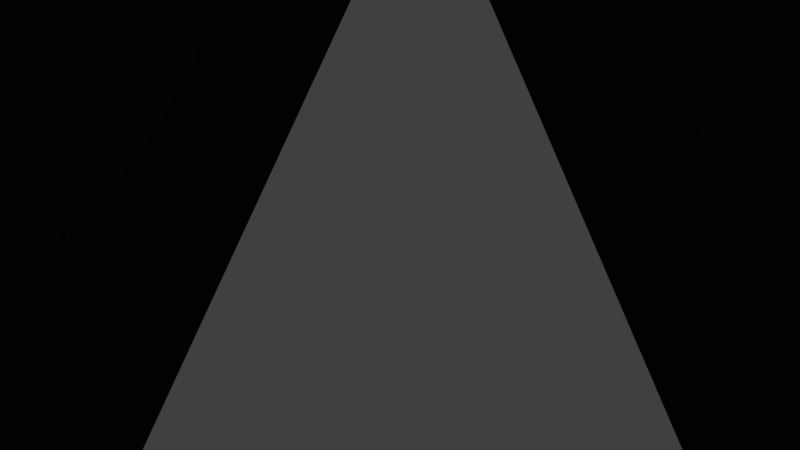 # Source: rigid_body_buggy.blend  (saved by Blender 2.73.0; exported with 4.5.12 LTS)
import bpy
from mathutils import Matrix  # noqa: F401  (used for matrix-valued properties, if any)

bpy.ops.wm.read_factory_settings(use_empty=True)
scene = bpy.context.scene
scene.name = 'Scene'

# ---- collections
col_collection_1 = bpy.data.collections.new('Collection 1'); scene.collection.children.link(col_collection_1)

# ---- world
world_world = bpy.data.worlds.new('World'); scene.world = world_world
world_world.color = (0.05088, 0.05088, 0.05088)
world_world.use_sun_shadow = False
world_world.sun_shadow_jitter_overblur = 0.0
world_world.cycles.sampling_method = 'MANUAL'
world_world.cycles.sample_map_resolution = 256

# ---- cameras
cam_camera = bpy.data.cameras.new('Camera')
cam_camera.clip_end = 100.0
cam_camera.lens = 35.0
cam_camera.sensor_width = 32.0
cam_camera.sensor_height = 18.0
cam_camera.ortho_scale = 7.314
cam_camera.dof.focus_distance = 0.0
cam_camera.dof.aperture_fstop = 128.0

# ---- lights
light_lamp = bpy.data.lights.new('Lamp', 'POINT')
light_lamp.transmission_factor = 0.0
light_lamp.cutoff_distance = 30.0
light_lamp.energy = 100.0
light_lamp.shadow_buffer_clip_start = 1.001
light_lamp.shadow_soft_size = 0.1
light_lamp.shadow_maximum_resolution = 0.006
light_lamp.use_absolute_resolution = True
light_lamp.cycles.use_multiple_importance_sampling = False

# ---- meshes
me_cube_001 = bpy.data.meshes.new('Cube.001')
me_cube_001.from_pydata([(-70.0, -70.0, -70.0), (-70.0, 70.0, -70.0), (70.0, 70.0, -70.0), (70.0, -70.0, -70.0), (-70.0, -70.0, 70.0), (-70.0, 70.0, 70.0), (70.0, 70.0, 70.0), (70.0, -70.0, 70.0)], [], [(4, 5, 1, 0), (5, 6, 2, 1), (6, 7, 3, 2), (7, 4, 0, 3), (0, 1, 2, 3), (7, 6, 5, 4)])
me_cube_001.use_remesh_preserve_volume = False
me_cube_001.use_remesh_preserve_attributes = False
me_cube_001.use_mirror_vertex_groups = False
me_cube_001.update()
me_cylinder_002 = bpy.data.meshes.new('Cylinder.002')
me_cylinder_002.from_pydata([(-149.6, 114.6, 0.887), (-149.6, 84.62, 0.8732), (-136.0, 114.6, -0.458), (-136.0, 84.63, -0.4719), (-122.9, 114.6, -4.441), (-122.9, 84.63, -4.455), (-110.8, 114.6, -10.91), (-110.8, 84.63, -10.92), (-100.1, 114.6, -19.62), (-100.1, 84.63, -19.63), (-91.44, 114.6, -30.22), (-91.44, 84.64, -30.24), (-84.97, 114.6, -42.33), (-84.97, 84.64, -42.34), (-80.99, 114.7, -55.46), (-80.99, 84.65, -55.47), (-79.64, 114.7, -69.11), (-79.64, 84.66, -69.13), (-80.99, 114.7, -82.77), (-80.99, 84.66, -82.78), (-84.97, 114.7, -95.9), (-84.97, 84.67, -95.91), (-91.44, 114.7, -108.0), (-91.44, 84.67, -108.0), (-100.1, 114.7, -118.6), (-100.1, 84.68, -118.6), (-110.8, 114.7, -127.3), (-110.8, 84.68, -127.3), (-122.9, 114.7, -133.8), (-122.9, 84.69, -133.8), (-136.0, 114.7, -137.8), (-136.0, 84.69, -137.8), (-149.6, 114.7, -139.1), (-149.6, 84.69, -139.1), (-163.3, 114.7, -137.8), (-163.3, 84.69, -137.8), (-176.4, 114.7, -133.8), (-176.4, 84.69, -133.8), (-188.5, 114.7, -127.3), (-188.5, 84.68, -127.3), (-199.1, 114.7, -118.6), (-199.1, 84.68, -118.6), (-207.8, 114.7, -108.0), (-207.8, 84.67, -108.0), (-214.3, 114.7, -95.9), (-214.3, 84.67, -95.91), (-218.3, 114.7, -82.77), (-218.3, 84.66, -82.78), (-219.6, 114.7, -69.11), (-219.6, 84.66, -69.13), (-218.3, 114.7, -55.46), (-218.3, 84.65, -55.47), (-214.3, 114.6, -42.33), (-214.3, 84.64, -42.34), (-207.8, 114.6, -30.22), (-207.8, 84.64, -30.24), (-199.1, 114.6, -19.62), (-199.1, 84.63, -19.63), (-188.5, 114.6, -10.91), (-188.5, 84.63, -10.92), (-176.4, 114.6, -4.441), (-176.4, 84.63, -4.455), (-163.3, 114.6, -0.458), (-163.3, 84.63, -0.4718)], [], [(0, 1, 3, 2), (2, 3, 5, 4), (4, 5, 7, 6), (6, 7, 9, 8), (8, 9, 11, 10), (10, 11, 13, 12), (12, 13, 15, 14), (14, 15, 17, 16), (16, 17, 19, 18), (18, 19, 21, 20), (20, 21, 23, 22), (22, 23, 25, 24), (24, 25, 27, 26), (26, 27, 29, 28), (28, 29, 31, 30), (30, 31, 33, 32), (32, 33, 35, 34), (34, 35, 37, 36), (36, 37, 39, 38), (38, 39, 41, 40), (40, 41, 43, 42), (42, 43, 45, 44), (44, 45, 47, 46), (46, 47, 49, 48), (48, 49, 51, 50), (50, 51, 53, 52), (52, 53, 55, 54), (54, 55, 57, 56), (56, 57, 59, 58), (58, 59, 61, 60), (3, 1, 63, 61, 59, 57, 55, 53, 51, 49, 47, 45, 43, 41, 39, 37, 35, 33, 31, 29, 27, 25, 23, 21, 19, 17, 15, 13, 11, 9, 7, 5), (62, 63, 1, 0), (60, 61, 63, 62), (0, 2, 4, 6, 8, 10, 12, 14, 16, 18, 20, 22, 24, 26, 28, 30, 32, 34, 36, 38, 40, 42, 44, 46, 48, 50, 52, 54, 56, 58, 60, 62)])
me_cylinder_002.use_remesh_preserve_volume = False
me_cylinder_002.use_remesh_preserve_attributes = False
me_cylinder_002.use_mirror_vertex_groups = False
me_cylinder_002.update()
me_cylinder_003 = bpy.data.meshes.new('Cylinder.003')
me_cylinder_003.from_pydata([(148.9, 114.6, 0.887), (148.9, 84.62, 0.8732), (162.6, 114.6, -0.458), (162.6, 84.63, -0.4719), (175.7, 114.6, -4.441), (175.7, 84.63, -4.455), (187.8, 114.6, -10.91), (187.8, 84.63, -10.92), (198.4, 114.6, -19.62), (198.4, 84.63, -19.63), (207.1, 114.6, -30.22), (207.1, 84.64, -30.24), (213.6, 114.6, -42.33), (213.6, 84.64, -42.34), (217.6, 114.7, -55.46), (217.6, 84.65, -55.47), (218.9, 114.7, -69.11), (218.9, 84.66, -69.13), (217.6, 114.7, -82.77), (217.6, 84.66, -82.78), (213.6, 114.7, -95.9), (213.6, 84.67, -95.91), (207.1, 114.7, -108.0), (207.1, 84.67, -108.0), (198.4, 114.7, -118.6), (198.4, 84.68, -118.6), (187.8, 114.7, -127.3), (187.8, 84.68, -127.3), (175.7, 114.7, -133.8), (175.7, 84.69, -133.8), (162.6, 114.7, -137.8), (162.6, 84.69, -137.8), (148.9, 114.7, -139.1), (148.9, 84.69, -139.1), (135.3, 114.7, -137.8), (135.3, 84.69, -137.8), (122.1, 114.7, -133.8), (122.1, 84.69, -133.8), (110.0, 114.7, -127.3), (110.0, 84.68, -127.3), (99.43, 114.7, -118.6), (99.43, 84.68, -118.6), (90.73, 114.7, -108.0), (90.73, 84.67, -108.0), (84.26, 114.7, -95.9), (84.26, 84.67, -95.91), (80.27, 114.7, -82.77), (80.27, 84.66, -82.78), (78.93, 114.7, -69.11), (78.93, 84.66, -69.13), (80.27, 114.7, -55.46), (80.27, 84.65, -55.47), (84.26, 114.6, -42.33), (84.26, 84.64, -42.34), (90.73, 114.6, -30.22), (90.73, 84.64, -30.24), (99.43, 114.6, -19.62), (99.43, 84.63, -19.63), (110.0, 114.6, -10.91), (110.0, 84.63, -10.92), (122.1, 114.6, -4.441), (122.1, 84.63, -4.455), (135.3, 114.6, -0.458), (135.3, 84.63, -0.4718)], [], [(0, 1, 3, 2), (2, 3, 5, 4), (4, 5, 7, 6), (6, 7, 9, 8), (8, 9, 11, 10), (10, 11, 13, 12), (12, 13, 15, 14), (14, 15, 17, 16), (16, 17, 19, 18), (18, 19, 21, 20), (20, 21, 23, 22), (22, 23, 25, 24), (24, 25, 27, 26), (26, 27, 29, 28), (28, 29, 31, 30), (30, 31, 33, 32), (32, 33, 35, 34), (34, 35, 37, 36), (36, 37, 39, 38), (38, 39, 41, 40), (40, 41, 43, 42), (42, 43, 45, 44), (44, 45, 47, 46), (46, 47, 49, 48), (48, 49, 51, 50), (50, 51, 53, 52), (52, 53, 55, 54), (54, 55, 57, 56), (56, 57, 59, 58), (58, 59, 61, 60), (3, 1, 63, 61, 59, 57, 55, 53, 51, 49, 47, 45, 43, 41, 39, 37, 35, 33, 31, 29, 27, 25, 23, 21, 19, 17, 15, 13, 11, 9, 7, 5), (62, 63, 1, 0), (60, 61, 63, 62), (0, 2, 4, 6, 8, 10, 12, 14, 16, 18, 20, 22, 24, 26, 28, 30, 32, 34, 36, 38, 40, 42, 44, 46, 48, 50, 52, 54, 56, 58, 60, 62)])
me_cylinder_003.use_remesh_preserve_volume = False
me_cylinder_003.use_remesh_preserve_attributes = False
me_cylinder_003.use_mirror_vertex_groups = False
me_cylinder_003.update()
me_cylinder = bpy.data.meshes.new('Cylinder')
me_cylinder.from_pydata([(-149.6, -91.31, 0.887), (-149.6, -121.3, 0.8732), (-136.0, -91.31, -0.458), (-136.0, -121.3, -0.4719), (-122.9, -91.31, -4.441), (-122.9, -121.3, -4.455), (-110.8, -91.3, -10.91), (-110.8, -121.3, -10.92), (-100.1, -91.3, -19.62), (-100.1, -121.3, -19.63), (-91.44, -91.3, -30.22), (-91.44, -121.3, -30.24), (-84.97, -91.29, -42.33), (-84.97, -121.3, -42.34), (-80.99, -91.28, -55.46), (-80.99, -121.3, -55.47), (-79.64, -91.28, -69.11), (-79.64, -121.3, -69.13), (-80.99, -91.27, -82.77), (-80.99, -121.3, -82.78), (-84.97, -91.27, -95.9), (-84.97, -121.3, -95.91), (-91.44, -91.26, -108.0), (-91.44, -121.3, -108.0), (-100.1, -91.25, -118.6), (-100.1, -121.3, -118.6), (-110.8, -91.25, -127.3), (-110.8, -121.3, -127.3), (-122.9, -91.25, -133.8), (-122.9, -121.2, -133.8), (-136.0, -91.25, -137.8), (-136.0, -121.2, -137.8), (-149.6, -91.25, -139.1), (-149.6, -121.2, -139.1), (-163.3, -91.25, -137.8), (-163.3, -121.2, -137.8), (-176.4, -91.25, -133.8), (-176.4, -121.2, -133.8), (-188.5, -91.25, -127.3), (-188.5, -121.3, -127.3), (-199.1, -91.25, -118.6), (-199.1, -121.3, -118.6), (-207.8, -91.26, -108.0), (-207.8, -121.3, -108.0), (-214.3, -91.27, -95.9), (-214.3, -121.3, -95.91), (-218.3, -91.27, -82.77), (-218.3, -121.3, -82.78), (-219.6, -91.28, -69.11), (-219.6, -121.3, -69.13), (-218.3, -91.28, -55.46), (-218.3, -121.3, -55.47), (-214.3, -91.29, -42.33), (-214.3, -121.3, -42.34), (-207.8, -91.3, -30.22), (-207.8, -121.3, -30.24), (-199.1, -91.3, -19.62), (-199.1, -121.3, -19.63), (-188.5, -91.3, -10.91), (-188.5, -121.3, -10.92), (-176.4, -91.31, -4.441), (-176.4, -121.3, -4.455), (-163.3, -91.31, -0.458), (-163.3, -121.3, -0.4718)], [], [(0, 1, 3, 2), (2, 3, 5, 4), (4, 5, 7, 6), (6, 7, 9, 8), (8, 9, 11, 10), (10, 11, 13, 12), (12, 13, 15, 14), (14, 15, 17, 16), (16, 17, 19, 18), (18, 19, 21, 20), (20, 21, 23, 22), (22, 23, 25, 24), (24, 25, 27, 26), (26, 27, 29, 28), (28, 29, 31, 30), (30, 31, 33, 32), (32, 33, 35, 34), (34, 35, 37, 36), (36, 37, 39, 38), (38, 39, 41, 40), (40, 41, 43, 42), (42, 43, 45, 44), (44, 45, 47, 46), (46, 47, 49, 48), (48, 49, 51, 50), (50, 51, 53, 52), (52, 53, 55, 54), (54, 55, 57, 56), (56, 57, 59, 58), (58, 59, 61, 60), (3, 1, 63, 61, 59, 57, 55, 53, 51, 49, 47, 45, 43, 41, 39, 37, 35, 33, 31, 29, 27, 25, 23, 21, 19, 17, 15, 13, 11, 9, 7, 5), (62, 63, 1, 0), (60, 61, 63, 62), (0, 2, 4, 6, 8, 10, 12, 14, 16, 18, 20, 22, 24, 26, 28, 30, 32, 34, 36, 38, 40, 42, 44, 46, 48, 50, 52, 54, 56, 58, 60, 62)])
me_cylinder.use_remesh_preserve_volume = False
me_cylinder.use_remesh_preserve_attributes = False
me_cylinder.use_mirror_vertex_groups = False
me_cylinder.update()
me_cylinder_001 = bpy.data.meshes.new('Cylinder.001')
me_cylinder_001.from_pydata([(148.9, -91.31, 0.887), (148.9, -121.3, 0.8732), (162.6, -91.31, -0.458), (162.6, -121.3, -0.4719), (175.7, -91.31, -4.441), (175.7, -121.3, -4.455), (187.8, -91.3, -10.91), (187.8, -121.3, -10.92), (198.4, -91.3, -19.62), (198.4, -121.3, -19.63), (207.1, -91.3, -30.22), (207.1, -121.3, -30.24), (213.6, -91.29, -42.33), (213.6, -121.3, -42.34), (217.6, -91.28, -55.46), (217.6, -121.3, -55.47), (218.9, -91.28, -69.11), (218.9, -121.3, -69.13), (217.6, -91.27, -82.77), (217.6, -121.3, -82.78), (213.6, -91.27, -95.9), (213.6, -121.3, -95.91), (207.1, -91.26, -108.0), (207.1, -121.3, -108.0), (198.4, -91.25, -118.6), (198.4, -121.3, -118.6), (187.8, -91.25, -127.3), (187.8, -121.3, -127.3), (175.7, -91.25, -133.8), (175.7, -121.2, -133.8), (162.6, -91.25, -137.8), (162.6, -121.2, -137.8), (148.9, -91.25, -139.1), (148.9, -121.2, -139.1), (135.3, -91.25, -137.8), (135.3, -121.2, -137.8), (122.1, -91.25, -133.8), (122.1, -121.2, -133.8), (110.0, -91.25, -127.3), (110.0, -121.3, -127.3), (99.43, -91.25, -118.6), (99.43, -121.3, -118.6), (90.73, -91.26, -108.0), (90.73, -121.3, -108.0), (84.26, -91.27, -95.9), (84.26, -121.3, -95.91), (80.27, -91.27, -82.77), (80.27, -121.3, -82.78), (78.93, -91.28, -69.11), (78.93, -121.3, -69.13), (80.27, -91.28, -55.46), (80.27, -121.3, -55.47), (84.26, -91.29, -42.33), (84.26, -121.3, -42.34), (90.73, -91.3, -30.22), (90.73, -121.3, -30.24), (99.43, -91.3, -19.62), (99.43, -121.3, -19.63), (110.0, -91.3, -10.91), (110.0, -121.3, -10.92), (122.1, -91.31, -4.441), (122.1, -121.3, -4.455), (135.3, -91.31, -0.458), (135.3, -121.3, -0.4718)], [], [(0, 1, 3, 2), (2, 3, 5, 4), (4, 5, 7, 6), (6, 7, 9, 8), (8, 9, 11, 10), (10, 11, 13, 12), (12, 13, 15, 14), (14, 15, 17, 16), (16, 17, 19, 18), (18, 19, 21, 20), (20, 21, 23, 22), (22, 23, 25, 24), (24, 25, 27, 26), (26, 27, 29, 28), (28, 29, 31, 30), (30, 31, 33, 32), (32, 33, 35, 34), (34, 35, 37, 36), (36, 37, 39, 38), (38, 39, 41, 40), (40, 41, 43, 42), (42, 43, 45, 44), (44, 45, 47, 46), (46, 47, 49, 48), (48, 49, 51, 50), (50, 51, 53, 52), (52, 53, 55, 54), (54, 55, 57, 56), (56, 57, 59, 58), (58, 59, 61, 60), (3, 1, 63, 61, 59, 57, 55, 53, 51, 49, 47, 45, 43, 41, 39, 37, 35, 33, 31, 29, 27, 25, 23, 21, 19, 17, 15, 13, 11, 9, 7, 5), (62, 63, 1, 0), (60, 61, 63, 62), (0, 2, 4, 6, 8, 10, 12, 14, 16, 18, 20, 22, 24, 26, 28, 30, 32, 34, 36, 38, 40, 42, 44, 46, 48, 50, 52, 54, 56, 58, 60, 62)])
me_cylinder_001.use_remesh_preserve_volume = False
me_cylinder_001.use_remesh_preserve_attributes = False
me_cylinder_001.use_mirror_vertex_groups = False
me_cylinder_001.update()

# ---- objects
ob_cube = bpy.data.objects.new('Cube', me_cube_001)
ob_cylinder_002 = bpy.data.objects.new('Cylinder.002', me_cylinder_002)
ob_cylinder_003 = bpy.data.objects.new('Cylinder.003', me_cylinder_003)
ob_cylinder = bpy.data.objects.new('Cylinder', me_cylinder)
ob_cylinder_001 = bpy.data.objects.new('Cylinder.001', me_cylinder_001)
ob_lamp = bpy.data.objects.new('Lamp', light_lamp)
ob_camera = bpy.data.objects.new('Camera', cam_camera)

# ---- transforms, parenting, visibility, modifiers, constraints
ob_cube.location = (0.0, 0.0, 0.0)
ob_cube.lineart.crease_threshold = 0.0
ob_cylinder_002.parent = ob_cube
ob_cylinder_002.matrix_parent_inverse = Matrix(((1.0, 0.0, 0.0, -70.0), (0.0, 1.0, 0.0, -70.0), (0.0, 0.0, 1.0, -70.0), (0.0, 0.0, 0.0, 1.0)))
ob_cylinder_002.location = (0.0, 0.0, 0.0)
ob_cylinder_002.lineart.crease_threshold = 0.0
ob_cylinder_003.parent = ob_cube
ob_cylinder_003.matrix_parent_inverse = Matrix(((1.0, 0.0, 0.0, -70.0), (0.0, 1.0, 0.0, -70.0), (0.0, 0.0, 1.0, -70.0), (0.0, 0.0, 0.0, 1.0)))
ob_cylinder_003.location = (0.0, 0.0, 0.0)
ob_cylinder_003.lineart.crease_threshold = 0.0
ob_cylinder.parent = ob_cube
ob_cylinder.matrix_parent_inverse = Matrix(((1.0, 0.0, 0.0, -70.0), (0.0, 1.0, 0.0, -70.0), (0.0, 0.0, 1.0, -70.0), (0.0, 0.0, 0.0, 1.0)))
ob_cylinder.location = (0.0, 0.0, 0.0)
ob_cylinder.lineart.crease_threshold = 0.0
ob_cylinder_001.parent = ob_cube
ob_cylinder_001.matrix_parent_inverse = Matrix(((1.0, 0.0, 0.0, -70.0), (0.0, 1.0, 0.0, -70.0), (0.0, 0.0, 1.0, -70.0), (0.0, 0.0, 0.0, 1.0)))
ob_cylinder_001.location = (0.0, 0.0, 0.0)
ob_cylinder_001.lineart.crease_threshold = 0.0
ob_lamp.location = (4.076, 1.005, 5.904)
ob_lamp.rotation_euler = (0.6503, 0.05522, 1.866)
ob_lamp.lock_rotations_4d = False
ob_lamp.empty_display_type = 'ARROWS'
ob_lamp.color = (0.0, 0.0, 0.0, 0.0)
ob_lamp.lineart.crease_threshold = 0.0
ob_camera.location = (7.481, -6.508, 5.344)
ob_camera.rotation_euler = (1.109, 0.01082, 0.8149)
ob_camera.lock_rotations_4d = False
ob_camera.empty_display_type = 'ARROWS'
ob_camera.color = (0.0, 0.0, 0.0, 0.0)
ob_camera.display_type = 'WIRE'
ob_camera.lineart.crease_threshold = 0.0

# ---- collection membership
col_collection_1.objects.link(ob_cube)
col_collection_1.objects.link(ob_cylinder_002)
col_collection_1.objects.link(ob_cylinder_003)
col_collection_1.objects.link(ob_cylinder)
col_collection_1.objects.link(ob_cylinder_001)
col_collection_1.objects.link(ob_lamp)
col_collection_1.objects.link(ob_camera)

# ---- scene / render settings (as saved in the file)
scene.camera = ob_camera
scene.frame_start = 1; scene.frame_end = 250; scene.frame_set(1)
scene.render.engine = 'BLENDER_EEVEE_NEXT'
scene.render.resolution_percentage = 50
scene.render.dither_intensity = 0.0
scene.cycles.use_denoising = False
scene.cycles.samples = 10
scene.cycles.sampling_pattern = 'TABULATED_SOBOL'
scene.cycles.light_sampling_threshold = 0.0
scene.cycles.use_adaptive_sampling = False
scene.cycles.use_light_tree = False
scene.cycles.blur_glossy = 0.0
scene.cycles.pixel_filter_type = 'GAUSSIAN'
scene.cycles.sample_clamp_indirect = 0.0
scene.view_settings.view_transform = 'Standard'
bpy.context.view_layer.update()
